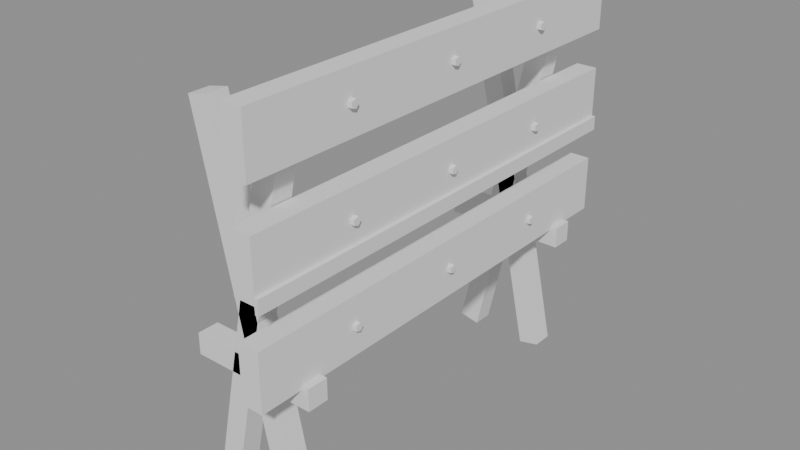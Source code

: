 # Source: SM_Def_Barricade.blend  (saved by Blender 4.5.90; exported with 4.5.12 LTS)
import bpy
from mathutils import Matrix  # noqa: F401  (used for matrix-valued properties, if any)

bpy.ops.wm.read_factory_settings(use_empty=True)
scene = bpy.context.scene
scene.name = 'Scene'

# ---- materials (node trees are filled in below, after node groups)
mat_timber = bpy.data.materials.new('timber')
mat_blade_steel = bpy.data.materials.new('blade_steel')
mat_product_yellow = bpy.data.materials.new('product_yellow')

# ---- material node trees

# ---- meshes
me_sm_def_barricade = bpy.data.meshes.new('SM_Def_Barricade')
me_sm_def_barricade.from_pydata([(0.08105, -0.53, -0.05514), (-0.1373, -0.53, 0.9719), (0.08105, -0.47, -0.05514), (-0.1373, -0.47, 0.9719), (0.1397, -0.53, -0.04267), (-0.07857, -0.53, 0.9844), (0.1397, -0.47, -0.04267), (-0.07857, -0.47, 0.9844), (-0.1397, -0.53, -0.04267), (0.07857, -0.53, 0.9844), (-0.1397, -0.47, -0.04267), (0.07857, -0.47, 0.9844), (-0.08105, -0.53, -0.05514), (0.1373, -0.53, 0.9719), (-0.08105, -0.47, -0.05514), (0.1373, -0.47, 0.9719), (-0.18, -0.53, 0.3), (-0.18, -0.53, 0.36), (-0.18, -0.47, 0.3), (-0.18, -0.47, 0.36), (0.18, -0.53, 0.3), (0.18, -0.53, 0.36), (0.18, -0.47, 0.3), (0.18, -0.47, 0.36), (0.08105, 0.47, -0.05514), (-0.1373, 0.47, 0.9719), (0.08105, 0.53, -0.05514), (-0.1373, 0.53, 0.9719), (0.1397, 0.47, -0.04267), (-0.07857, 0.47, 0.9844), (0.1397, 0.53, -0.04267), (-0.07857, 0.53, 0.9844), (-0.1397, 0.47, -0.04267), (0.07857, 0.47, 0.9844), (-0.1397, 0.53, -0.04267), (0.07857, 0.53, 0.9844), (-0.08105, 0.47, -0.05514), (0.1373, 0.47, 0.9719), (-0.08105, 0.53, -0.05514), (0.1373, 0.53, 0.9719), (-0.18, 0.47, 0.3), (-0.18, 0.47, 0.36), (-0.18, 0.53, 0.3), (-0.18, 0.53, 0.36), (0.18, 0.47, 0.3), (0.18, 0.47, 0.36), (0.18, 0.53, 0.3), (0.18, 0.53, 0.36), (0.1, -0.65, 0.35), (0.1, -0.65, 0.51), (0.1, 0.65, 0.35), (0.1, 0.65, 0.51), (0.16, -0.65, 0.35), (0.16, -0.65, 0.51), (0.16, 0.65, 0.35), (0.16, 0.65, 0.51), (0.1, -0.65, 0.62), (0.1, -0.65, 0.78), (0.1, 0.65, 0.62), (0.1, 0.65, 0.78), (0.16, -0.65, 0.62), (0.16, -0.65, 0.78), (0.16, 0.65, 0.62), (0.16, 0.65, 0.78), (0.1, -0.65, 0.89), (0.1, -0.65, 1.05), (0.1, 0.65, 0.89), (0.1, 0.65, 1.05), (0.16, -0.65, 0.89), (0.16, -0.65, 1.05), (0.16, 0.65, 0.89), (0.16, 0.65, 1.05), (0.16, -0.338, 0.43), (0.172, -0.338, 0.43), (0.16, -0.3463, 0.4186), (0.172, -0.3463, 0.4186), (0.16, -0.3597, 0.4229), (0.172, -0.3597, 0.4229), (0.16, -0.3597, 0.4371), (0.172, -0.3597, 0.4371), (0.16, -0.3463, 0.4414), (0.172, -0.3463, 0.4414), (0.16, -0.338, 0.7), (0.172, -0.338, 0.7), (0.16, -0.3463, 0.6886), (0.172, -0.3463, 0.6886), (0.16, -0.3597, 0.6929), (0.172, -0.3597, 0.6929), (0.16, -0.3597, 0.7071), (0.172, -0.3597, 0.7071), (0.16, -0.3463, 0.7114), (0.172, -0.3463, 0.7114), (0.16, -0.338, 0.97), (0.172, -0.338, 0.97), (0.16, -0.3463, 0.9586), (0.172, -0.3463, 0.9586), (0.16, -0.3597, 0.9629), (0.172, -0.3597, 0.9629), (0.16, -0.3597, 0.9771), (0.172, -0.3597, 0.9771), (0.16, -0.3463, 0.9814), (0.172, -0.3463, 0.9814), (0.16, 0.012, 0.43), (0.172, 0.012, 0.43), (0.16, 0.003708, 0.4186), (0.172, 0.003708, 0.4186), (0.16, -0.009708, 0.4229), (0.172, -0.009708, 0.4229), (0.16, -0.009708, 0.4371), (0.172, -0.009708, 0.4371), (0.16, 0.003708, 0.4414), (0.172, 0.003708, 0.4414), (0.16, 0.012, 0.7), (0.172, 0.012, 0.7), (0.16, 0.003708, 0.6886), (0.172, 0.003708, 0.6886), (0.16, -0.009708, 0.6929), (0.172, -0.009708, 0.6929), (0.16, -0.009708, 0.7071), (0.172, -0.009708, 0.7071), (0.16, 0.003708, 0.7114), (0.172, 0.003708, 0.7114), (0.16, 0.012, 0.97), (0.172, 0.012, 0.97), (0.16, 0.003708, 0.9586), (0.172, 0.003708, 0.9586), (0.16, -0.009708, 0.9629), (0.172, -0.009708, 0.9629), (0.16, -0.009708, 0.9771), (0.172, -0.009708, 0.9771), (0.16, 0.003708, 0.9814), (0.172, 0.003708, 0.9814), (0.16, 0.362, 0.43), (0.172, 0.362, 0.43), (0.16, 0.3537, 0.4186), (0.172, 0.3537, 0.4186), (0.16, 0.3403, 0.4229), (0.172, 0.3403, 0.4229), (0.16, 0.3403, 0.4371), (0.172, 0.3403, 0.4371), (0.16, 0.3537, 0.4414), (0.172, 0.3537, 0.4414), (0.16, 0.362, 0.7), (0.172, 0.362, 0.7), (0.16, 0.3537, 0.6886), (0.172, 0.3537, 0.6886), (0.16, 0.3403, 0.6929), (0.172, 0.3403, 0.6929), (0.16, 0.3403, 0.7071), (0.172, 0.3403, 0.7071), (0.16, 0.3537, 0.7114), (0.172, 0.3537, 0.7114), (0.16, 0.362, 0.97), (0.172, 0.362, 0.97), (0.16, 0.3537, 0.9586), (0.172, 0.3537, 0.9586), (0.16, 0.3403, 0.9629), (0.172, 0.3403, 0.9629), (0.16, 0.3403, 0.9771), (0.172, 0.3403, 0.9771), (0.16, 0.3537, 0.9814), (0.172, 0.3537, 0.9814), (0.16, -0.65, 0.6), (0.16, -0.65, 0.64), (0.16, 0.65, 0.6), (0.16, 0.65, 0.64), (0.17, -0.65, 0.6), (0.17, -0.65, 0.64), (0.17, 0.65, 0.6), (0.17, 0.65, 0.64)], [], [(0, 1, 3, 2), (2, 3, 7, 6), (6, 7, 5, 4), (4, 5, 1, 0), (2, 6, 4, 0), (7, 3, 1, 5), (8, 9, 11, 10), (10, 11, 15, 14), (14, 15, 13, 12), (12, 13, 9, 8), (10, 14, 12, 8), (15, 11, 9, 13), (16, 17, 19, 18), (18, 19, 23, 22), (22, 23, 21, 20), (20, 21, 17, 16), (18, 22, 20, 16), (23, 19, 17, 21), (24, 25, 27, 26), (26, 27, 31, 30), (30, 31, 29, 28), (28, 29, 25, 24), (26, 30, 28, 24), (31, 27, 25, 29), (32, 33, 35, 34), (34, 35, 39, 38), (38, 39, 37, 36), (36, 37, 33, 32), (34, 38, 36, 32), (39, 35, 33, 37), (40, 41, 43, 42), (42, 43, 47, 46), (46, 47, 45, 44), (44, 45, 41, 40), (42, 46, 44, 40), (47, 43, 41, 45), (48, 49, 51, 50), (50, 51, 55, 54), (54, 55, 53, 52), (52, 53, 49, 48), (50, 54, 52, 48), (55, 51, 49, 53), (56, 57, 59, 58), (58, 59, 63, 62), (62, 63, 61, 60), (60, 61, 57, 56), (58, 62, 60, 56), (63, 59, 57, 61), (64, 65, 67, 66), (66, 67, 71, 70), (70, 71, 69, 68), (68, 69, 65, 64), (66, 70, 68, 64), (71, 67, 65, 69), (72, 73, 75, 74), (74, 75, 77, 76), (76, 77, 79, 78), (75, 73, 81, 79, 77), (78, 79, 81, 80), (80, 81, 73, 72), (72, 74, 76, 78, 80), (82, 83, 85, 84), (84, 85, 87, 86), (86, 87, 89, 88), (85, 83, 91, 89, 87), (88, 89, 91, 90), (90, 91, 83, 82), (82, 84, 86, 88, 90), (92, 93, 95, 94), (94, 95, 97, 96), (96, 97, 99, 98), (95, 93, 101, 99, 97), (98, 99, 101, 100), (100, 101, 93, 92), (92, 94, 96, 98, 100), (102, 103, 105, 104), (104, 105, 107, 106), (106, 107, 109, 108), (105, 103, 111, 109, 107), (108, 109, 111, 110), (110, 111, 103, 102), (102, 104, 106, 108, 110), (112, 113, 115, 114), (114, 115, 117, 116), (116, 117, 119, 118), (115, 113, 121, 119, 117), (118, 119, 121, 120), (120, 121, 113, 112), (112, 114, 116, 118, 120), (122, 123, 125, 124), (124, 125, 127, 126), (126, 127, 129, 128), (125, 123, 131, 129, 127), (128, 129, 131, 130), (130, 131, 123, 122), (122, 124, 126, 128, 130), (132, 133, 135, 134), (134, 135, 137, 136), (136, 137, 139, 138), (135, 133, 141, 139, 137), (138, 139, 141, 140), (140, 141, 133, 132), (132, 134, 136, 138, 140), (142, 143, 145, 144), (144, 145, 147, 146), (146, 147, 149, 148), (145, 143, 151, 149, 147), (148, 149, 151, 150), (150, 151, 143, 142), (142, 144, 146, 148, 150), (152, 153, 155, 154), (154, 155, 157, 156), (156, 157, 159, 158), (155, 153, 161, 159, 157), (158, 159, 161, 160), (160, 161, 153, 152), (152, 154, 156, 158, 160), (162, 163, 165, 164), (164, 165, 169, 168), (168, 169, 167, 166), (166, 167, 163, 162), (164, 168, 166, 162), (169, 165, 163, 167)])
me_sm_def_barricade.polygons.foreach_set('material_index', [0, 0, 0, 0, 0, 0, 0, 0, 0, 0, 0, 0, 0, 0, 0, 0, 0, 0, 0, 0, 0, 0, 0, 0, 0, 0, 0, 0, 0, 0, 0, 0, 0, 0, 0, 0, 0, 0, 0, 0, 0, 0, 0, 0, 0, 0, 0, 0, 0, 0, 0, 0, 0, 0, 1, 1, 1, 1, 1, 1, 1, 1, 1, 1, 1, 1, 1, 1, 1, 1, 1, 1, 1, 1, 1, 1, 1, 1, 1, 1, 1, 1, 1, 1, 1, 1, 1, 1, 1, 1, 1, 1, 1, 1, 1, 1, 1, 1, 1, 1, 1, 1, 1, 1, 1, 1, 1, 1, 1, 1, 1, 1, 1, 1, 1, 1, 1, 2, 2, 2, 2, 2, 2])
me_sm_def_barricade.materials.append(mat_timber)
me_sm_def_barricade.materials.append(mat_blade_steel)
me_sm_def_barricade.materials.append(mat_product_yellow)
me_sm_def_barricade.update()

# ---- objects
ob_sm_def_barricade = bpy.data.objects.new('SM_Def_Barricade', me_sm_def_barricade)

# ---- transforms, parenting, visibility, modifiers, constraints
ob_sm_def_barricade.location = (0.0, 0.0, 0.0)

# ---- collection membership
scene.collection.objects.link(ob_sm_def_barricade)

# ---- scene / render settings (as saved in the file)
scene.frame_start = 1; scene.frame_end = 250; scene.frame_set(1)
scene.render.engine = 'BLENDER_EEVEE_NEXT'
bpy.context.view_layer.update()

# ---- added for rendering (the .blend has no active camera and no usable light): camera, sun + grey world if the file has none
cam_auto = bpy.data.cameras.new('AutoCamera')
cam_auto.lens = 50.0
cam_auto.sensor_width = 36.0
cam_auto.clip_end = 1000.0
ob_auto_camera = bpy.data.objects.new('AutoCamera', cam_auto)
scene.collection.objects.link(ob_auto_camera)
ob_auto_camera.location = (1.61343, -1.93612, 1.78818)
ob_auto_camera.rotation_euler = (1.09748, -7.21219e-08, 0.694738)
scene.camera = ob_auto_camera
light_auto_sun = bpy.data.lights.new('AutoSun', 'SUN')
light_auto_sun.energy = 3.0
light_auto_sun.angle = 0.0523599
ob_auto_sun = bpy.data.objects.new('AutoSun', light_auto_sun)
scene.collection.objects.link(ob_auto_sun)
ob_auto_sun.rotation_euler = (0.872665, 0.174533, 0.523599)
if scene.world is None:
    world_auto = bpy.data.worlds.new('AutoWorld')
    world_auto.color = (0.3, 0.3, 0.3)
    scene.world = world_auto
bpy.context.view_layer.update()
